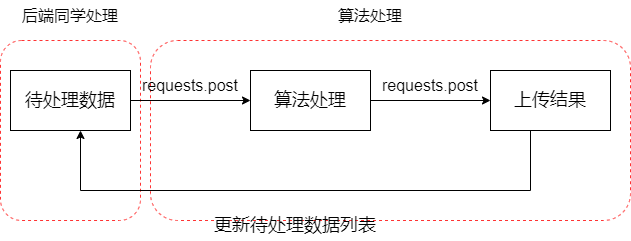

The diagram above was exported from draw.io. Its source (the exported page's mxGraphModel, read from the mxfile embedded in the PNG):
<mxGraphModel dx="1422" dy="754" grid="1" gridSize="10" guides="1" tooltips="1" connect="1" arrows="1" fold="1" page="1" pageScale="1" pageWidth="827" pageHeight="1169" math="0" shadow="0">
  <root>
    <mxCell id="0" />
    <mxCell id="1" parent="0" />
    <mxCell id="X-_kNCQSlA_C597urp8--15" value="" style="rounded=1;whiteSpace=wrap;html=1;fontSize=16;strokeColor=#FF3333;dashed=1;" vertex="1" parent="1">
      <mxGeometry x="160" y="200" width="480" height="180" as="geometry" />
    </mxCell>
    <mxCell id="X-_kNCQSlA_C597urp8--11" value="" style="rounded=1;whiteSpace=wrap;html=1;fontSize=16;strokeColor=#FF3333;dashed=1;" vertex="1" parent="1">
      <mxGeometry x="10" y="200" width="140" height="180" as="geometry" />
    </mxCell>
    <mxCell id="X-_kNCQSlA_C597urp8--4" value="" style="edgeStyle=orthogonalEdgeStyle;rounded=0;orthogonalLoop=1;jettySize=auto;html=1;fontSize=18;" edge="1" parent="1" source="X-_kNCQSlA_C597urp8--1" target="X-_kNCQSlA_C597urp8--2">
      <mxGeometry relative="1" as="geometry" />
    </mxCell>
    <mxCell id="X-_kNCQSlA_C597urp8--1" value="&lt;font style=&quot;font-size: 18px&quot;&gt;待处理数据&lt;/font&gt;" style="rounded=0;whiteSpace=wrap;html=1;" vertex="1" parent="1">
      <mxGeometry x="20" y="230" width="120" height="60" as="geometry" />
    </mxCell>
    <mxCell id="X-_kNCQSlA_C597urp8--5" style="edgeStyle=orthogonalEdgeStyle;rounded=0;orthogonalLoop=1;jettySize=auto;html=1;entryX=0;entryY=0.5;entryDx=0;entryDy=0;fontSize=18;" edge="1" parent="1" source="X-_kNCQSlA_C597urp8--2" target="X-_kNCQSlA_C597urp8--3">
      <mxGeometry relative="1" as="geometry" />
    </mxCell>
    <mxCell id="X-_kNCQSlA_C597urp8--2" value="算法处理" style="rounded=0;whiteSpace=wrap;html=1;fontSize=18;" vertex="1" parent="1">
      <mxGeometry x="260" y="230" width="120" height="60" as="geometry" />
    </mxCell>
    <mxCell id="X-_kNCQSlA_C597urp8--6" style="edgeStyle=orthogonalEdgeStyle;rounded=0;orthogonalLoop=1;jettySize=auto;html=1;fontSize=18;" edge="1" parent="1" source="X-_kNCQSlA_C597urp8--3">
      <mxGeometry relative="1" as="geometry">
        <mxPoint x="90" y="290" as="targetPoint" />
        <Array as="points">
          <mxPoint x="540" y="350" />
          <mxPoint x="90" y="350" />
        </Array>
      </mxGeometry>
    </mxCell>
    <mxCell id="X-_kNCQSlA_C597urp8--3" value="上传结果" style="rounded=0;whiteSpace=wrap;html=1;fontSize=18;" vertex="1" parent="1">
      <mxGeometry x="500" y="230" width="120" height="60" as="geometry" />
    </mxCell>
    <mxCell id="X-_kNCQSlA_C597urp8--7" value="更新待处理数据列表" style="text;html=1;strokeColor=none;fillColor=none;align=center;verticalAlign=middle;whiteSpace=wrap;rounded=0;fontSize=18;" vertex="1" parent="1">
      <mxGeometry x="220" y="370" width="170" height="30" as="geometry" />
    </mxCell>
    <mxCell id="X-_kNCQSlA_C597urp8--8" value="&lt;font style=&quot;font-size: 16px&quot;&gt;requests.post&lt;/font&gt;" style="text;html=1;strokeColor=none;fillColor=none;align=center;verticalAlign=middle;whiteSpace=wrap;rounded=0;fontSize=18;" vertex="1" parent="1">
      <mxGeometry x="170" y="230" width="60" height="30" as="geometry" />
    </mxCell>
    <mxCell id="X-_kNCQSlA_C597urp8--10" value="&lt;font style=&quot;font-size: 16px&quot;&gt;requests.post&lt;/font&gt;" style="text;html=1;strokeColor=none;fillColor=none;align=center;verticalAlign=middle;whiteSpace=wrap;rounded=0;fontSize=18;" vertex="1" parent="1">
      <mxGeometry x="410" y="230" width="60" height="30" as="geometry" />
    </mxCell>
    <mxCell id="X-_kNCQSlA_C597urp8--14" value="&lt;span style=&quot;font-size: 16px&quot;&gt;后端同学处理&lt;/span&gt;" style="text;html=1;strokeColor=none;fillColor=none;align=center;verticalAlign=middle;whiteSpace=wrap;rounded=0;fontSize=18;" vertex="1" parent="1">
      <mxGeometry x="20" y="160" width="120" height="30" as="geometry" />
    </mxCell>
    <mxCell id="X-_kNCQSlA_C597urp8--16" value="&lt;span style=&quot;font-size: 16px&quot;&gt;算法处理&lt;/span&gt;" style="text;html=1;strokeColor=none;fillColor=none;align=center;verticalAlign=middle;whiteSpace=wrap;rounded=0;fontSize=18;" vertex="1" parent="1">
      <mxGeometry x="320" y="160" width="120" height="30" as="geometry" />
    </mxCell>
  </root>
</mxGraphModel>